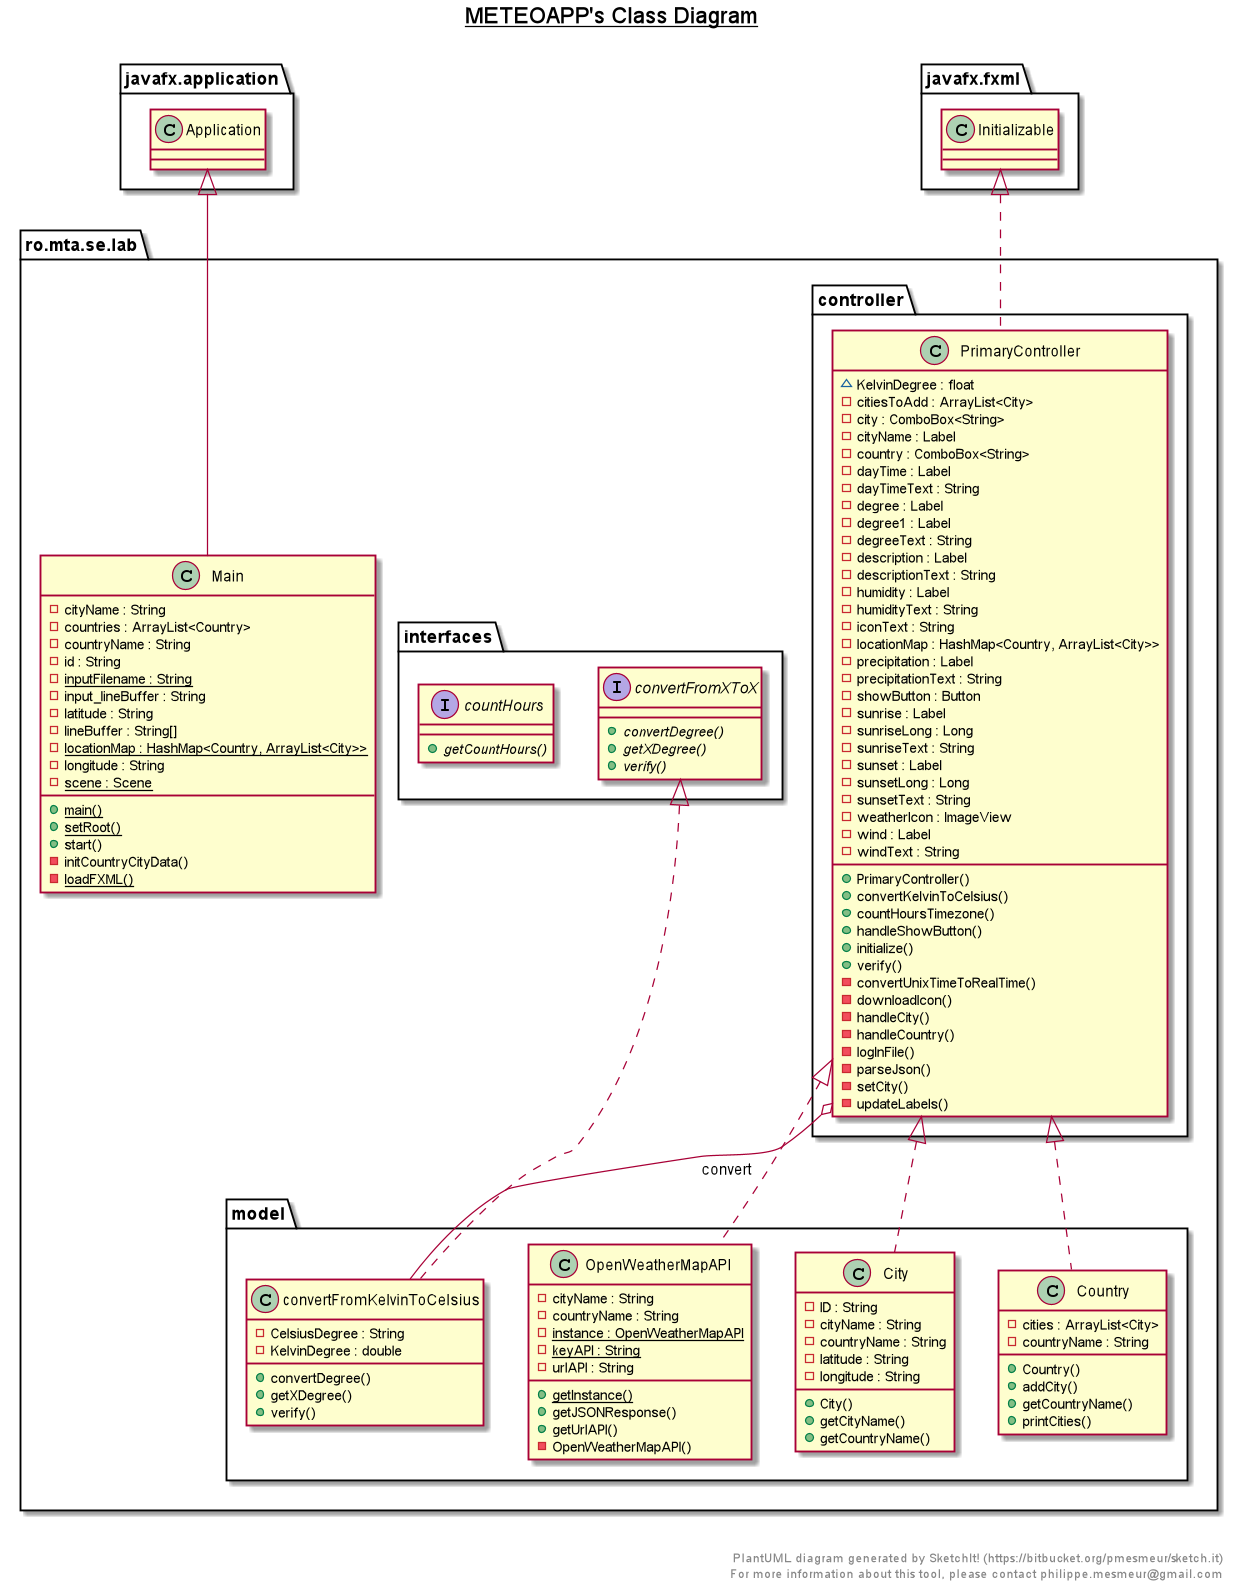

The diagram above was rendered by PlantUML. Its source (embedded in the PNG):
@startuml

title __METEOAPP's Class Diagram__\n


    namespace ro.mta.se.lab {
          class ro.mta.se.lab.Main {
              - cityName : String
              - countries : ArrayList<Country>
              - countryName : String
              - id : String
              {static} - inputFilename : String
              - input_lineBuffer : String
              - latitude : String
              - lineBuffer : String[]
              {static} - locationMap : HashMap<Country, ArrayList<City>>
              - longitude : String
              {static} - scene : Scene
              {static} + main()
              {static} + setRoot()
              + start()
              - initCountryCityData()
              {static} - loadFXML()
          }
    }




    namespace ro.mta.se.lab {
      namespace controller {
        class ro.mta.se.lab.controller.PrimaryController {
                   ~ KelvinDegree : float
                   - citiesToAdd : ArrayList<City>
                   - city : ComboBox<String>
                   - cityName : Label
                   - country : ComboBox<String>
                   - dayTime : Label
                   - dayTimeText : String
                   - degree : Label
                   - degree1 : Label
                   - degreeText : String
                   - description : Label
                   - descriptionText : String
                   - humidity : Label
                   - humidityText : String
                   - iconText : String
                   - locationMap : HashMap<Country, ArrayList<City>>
                   - precipitation : Label
                   - precipitationText : String
                   - showButton : Button
                   - sunrise : Label
                   - sunriseLong : Long
                   - sunriseText : String
                   - sunset : Label
                   - sunsetLong : Long
                   - sunsetText : String
                   - weatherIcon : ImageView
                   - wind : Label
                   - windText : String
                   + PrimaryController()
                   + convertKelvinToCelsius()
                   + countHoursTimezone()
                   + handleShowButton()
                   + initialize()
                   + verify()
                   - convertUnixTimeToRealTime()
                   - downloadIcon()
                   - handleCity()
                   - handleCountry()
                   - logInFile()
                   - parseJson()
                   - setCity()
                   - updateLabels()
               }
      }
    }




    namespace ro.mta.se.lab {
      namespace interfaces {
        interface ro.mta.se.lab.interfaces.convertFromXToX {
            {abstract} + convertDegree()
            {abstract} + getXDegree()
            {abstract} + verify()
        }
      }
    }




    namespace ro.mta.se.lab {
      namespace interfaces {
          interface ro.mta.se.lab.interfaces.countHours {
              {abstract} + getCountHours()
          }
      }

  }



    namespace ro.mta.se.lab {
      namespace model {
        class ro.mta.se.lab.model.City {
            - ID : String
            - cityName : String
            - countryName : String
            - latitude : String
            - longitude : String
            + City()
            + getCityName()
            + getCountryName()
        }
      }
    }




    namespace ro.mta.se.lab {
      namespace model {
        class ro.mta.se.lab.model.Country {
            - cities : ArrayList<City>
            - countryName : String
            + Country()
            + addCity()
            + getCountryName()
            + printCities()
        }
      }
    }




    namespace ro.mta.se.lab {
      namespace model {
        class ro.mta.se.lab.model.OpenWeatherMapAPI {
            - cityName : String
            - countryName : String
            {static} - instance : OpenWeatherMapAPI
            {static} - keyAPI : String
            - urlAPI : String
            {static} + getInstance()
            + getJSONResponse()
            + getUrlAPI()
            - OpenWeatherMapAPI()
        }
      }
    }




    namespace ro.mta.se.lab {
      namespace model {
        class ro.mta.se.lab.model.convertFromKelvinToCelsius {
            - CelsiusDegree : String
            - KelvinDegree : double
            + convertDegree()
            + getXDegree()
            + verify()
        }
      }
    }

  

  ro.mta.se.lab.Main -up-|> javafx.application.Application
  ro.mta.se.lab.controller.PrimaryController .up.|> javafx.fxml.Initializable
  ro.mta.se.lab.controller.PrimaryController o-- ro.mta.se.lab.model.convertFromKelvinToCelsius : convert
  ro.mta.se.lab.model.convertFromKelvinToCelsius .up.|> ro.mta.se.lab.interfaces.convertFromXToX
  ro.mta.se.lab.model.City .up.|> ro.mta.se.lab.controller.PrimaryController
  ro.mta.se.lab.model.Country .up.|> ro.mta.se.lab.controller.PrimaryController
  ro.mta.se.lab.model.OpenWeatherMapAPI .up.|> ro.mta.se.lab.controller.PrimaryController




right footer


PlantUML diagram generated by SketchIt! (https://bitbucket.org/pmesmeur/sketch.it)
For more information about this tool, please contact philippe.mesmeur@gmail.com
endfooter

@enduml